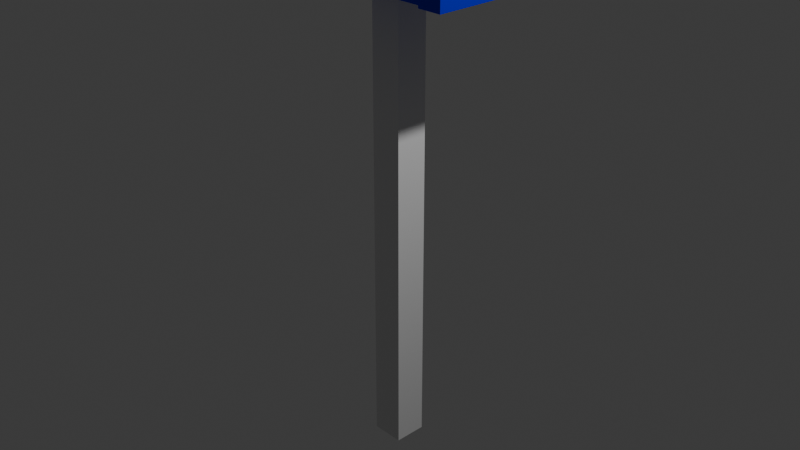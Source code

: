 # Source: postbox.blend  (saved by Blender 4.5.90; exported with 4.5.12 LTS)
import bpy
from mathutils import Matrix  # noqa: F401  (used for matrix-valued properties, if any)

bpy.ops.wm.read_factory_settings(use_empty=True)
scene = bpy.context.scene
scene.name = 'Scene'

# ---- collections
col_collection = bpy.data.collections.new('Collection'); scene.collection.children.link(col_collection)

# ---- materials (node trees are filled in below, after node groups)
mat_material_001 = bpy.data.materials.new('Material.001')
mat_material_002 = bpy.data.materials.new('Material.002')
mat_material_003 = bpy.data.materials.new('Material.003')

# ---- material node trees
mat_material_001.use_nodes = True; mat_material_001.node_tree.nodes.clear()
_N = mat_material_001.node_tree.nodes; _L = mat_material_001.node_tree.links
n0 = _N.new('ShaderNodeBsdfPrincipled'); n0.name = 'Principled BSDF'; n0.location = (-200, 100)
n0.inputs[0].default_value = (0.8001, 0.005813, 0.008603, 1.0)
n0.inputs[1].default_value = 0.6232
n1 = _N.new('ShaderNodeOutputMaterial'); n1.name = 'Material Output'; n1.location = (200, 100)
_L.new(n0.outputs[0], n1.inputs[0])
n1.is_active_output = True
mat_material_002.use_nodes = True; mat_material_002.node_tree.nodes.clear()
_N = mat_material_002.node_tree.nodes; _L = mat_material_002.node_tree.links
n0 = _N.new('ShaderNodeBsdfPrincipled'); n0.name = 'Principled BSDF'; n0.location = (-200, 100)
n1 = _N.new('ShaderNodeOutputMaterial'); n1.name = 'Material Output'; n1.location = (200, 100)
_L.new(n0.outputs[0], n1.inputs[0])
n1.is_active_output = True
mat_material_003.use_nodes = True; mat_material_003.node_tree.nodes.clear()
_N = mat_material_003.node_tree.nodes; _L = mat_material_003.node_tree.links
n0 = _N.new('ShaderNodeBsdfPrincipled'); n0.name = 'Principled BSDF'; n0.location = (-200, 100)
n0.inputs[0].default_value = (0.0, 0.001671, 0.8001, 1.0)
n0.inputs[1].default_value = 0.6087
n1 = _N.new('ShaderNodeOutputMaterial'); n1.name = 'Material Output'; n1.location = (200, 100)
_L.new(n0.outputs[0], n1.inputs[0])
n1.is_active_output = True

# ---- world
world_world = bpy.data.worlds.new('World'); scene.world = world_world
world_world.use_nodes = True; world_world.node_tree.nodes.clear()
_N = world_world.node_tree.nodes; _L = world_world.node_tree.links
n0 = _N.new('ShaderNodeOutputWorld'); n0.name = 'World Output'; n0.location = (200, 100)
n1 = _N.new('ShaderNodeBackground'); n1.name = 'Background'; n1.location = (-200, 100)
n1.inputs[0].default_value = (0.05088, 0.05088, 0.05088, 1.0)
_L.new(n1.outputs[0], n0.inputs[0])
n0.is_active_output = True
world_world.color = (0.05088, 0.05088, 0.05088)
world_world.sun_shadow_jitter_overblur = 0.0

# ---- cameras
cam_camera = bpy.data.cameras.new('Camera')
cam_camera.clip_end = 100.0
cam_camera.ortho_scale = 7.314

# ---- lights
light_light = bpy.data.lights.new('Light', 'POINT')
light_light.energy = 1000.0
light_light.shadow_soft_size = 0.1

# ---- meshes
me_cube_001 = bpy.data.meshes.new('Cube.001')
me_cube_001.from_pydata([(-1.0, -1.0, -14.62), (-1.0, -1.0, 14.62), (-1.0, 1.0, -14.62), (-1.0, 1.0, 14.62), (1.0, -1.0, -14.62), (1.0, -1.0, 14.62), (1.0, 1.0, -14.62), (1.0, 1.0, 14.62), (-6.82, -4.817, 14.6), (-6.82, 4.817, 14.6), (6.768, -5.209, 14.61), (6.768, 5.209, 14.61), (-6.82, -4.817, 21.27), (-6.82, -1.853, 24.23), (-6.82, 1.853, 24.23), (-6.82, 4.817, 21.27), (6.768, -2.003, 25.03), (6.768, -5.209, 21.82), (6.768, 5.209, 21.82), (6.768, 2.003, 25.03), (6.82, -4.817, 14.6), (6.82, 4.817, 14.6), (6.82, 1.853, 24.23), (6.82, 4.817, 21.27), (6.82, -4.817, 21.27), (6.82, -1.853, 24.23), (8.152, -5.209, 14.61), (8.152, 5.209, 14.61), (8.152, 2.003, 25.03), (8.152, 5.209, 21.82), (8.152, -5.209, 21.82), (8.152, -2.003, 25.03), (8.152, -5.209, 17.02), (8.152, -5.209, 18.22), (8.152, 5.209, 18.22), (8.152, 5.209, 17.02), (8.152, 1.736, 17.02), (8.152, -1.736, 17.02), (8.152, 1.736, 18.22), (8.152, -1.736, 18.22), (8.805, 1.736, 17.02), (8.805, -1.736, 17.02), (8.805, 1.736, 18.22), (8.805, -1.736, 18.22), (2.337, -4.958, 18.07), (3.769, -4.958, 18.07), (2.337, -4.958, 29.38), (3.769, -4.958, 29.38), (2.337, -4.958, 27.12), (0.174, -6.177, 28.73), (0.174, -6.177, 26.47)], [], [(0, 1, 3, 2), (2, 3, 7, 6), (6, 7, 5, 4), (4, 5, 1, 0), (2, 6, 4, 0), (7, 3, 1, 5), (9, 21, 20, 8), (14, 22, 23, 15), (25, 13, 12, 24), (20, 24, 12, 8), (8, 12, 13, 14, 15, 9), (22, 14, 13, 25), (9, 15, 23, 21), (11, 18, 29, 34, 35, 27), (11, 10, 20, 21), (19, 18, 23, 22), (17, 16, 25, 24), (10, 17, 24, 20), (16, 19, 22, 25), (18, 11, 21, 23), (29, 28, 31, 30, 33, 39, 38, 34), (17, 10, 26, 32, 33, 30), (18, 19, 28, 29), (19, 16, 31, 28), (16, 17, 30, 31), (10, 11, 27, 26), (37, 39, 33, 32), (27, 35, 36, 37, 32, 26), (35, 34, 38, 36), (39, 37, 41, 43), (40, 42, 43, 41), (38, 39, 43, 42), (37, 36, 40, 41), (36, 38, 42, 40), (44, 45, 47, 46, 48), (48, 46, 49, 50)])
me_cube_001.polygons.foreach_set('material_index', [1, 1, 1, 1, 1, 0, 2, 2, 2, 2, 2, 2, 2, 2, 0, 2, 2, 2, 2, 2, 2, 2, 2, 2, 2, 2, 2, 2, 2, 1, 1, 1, 1, 1, 0, 0])
_uv = me_cube_001.uv_layers.new(name='UVMap')
_uv.uv.foreach_set('vector', [0.375, 0.0, 0.625, 0.0, 0.625, 0.25, 0.375, 0.25, 0.375, 0.25, 0.625, 0.25, 0.625, 0.5, 0.375, 0.5, 0.375, 0.5, 0.625, 0.5, 0.625, 0.75, 0.375, 0.75, 0.375, 0.75, 0.625, 0.75, 0.625, 1.0, 0.375, 1.0, 0.125, 0.5, 0.375, 0.5, 0.375, 0.75, 0.125, 0.75, 0.625, 0.5, 0.875, 0.5, 0.875, 0.75, 0.625, 0.75, 0.125, 0.5, 0.375, 0.5, 0.375, 0.75, 0.125, 0.75, 0.625, 0.2042, 0.625, 0.554, 0.5481, 0.5, 0.5481, 0.25, 0.625, 0.696, 0.625, 1.0, 0.5481, 1.0, 0.5481, 0.75, 0.375, 0.75, 0.5481, 0.75, 0.5481, 1.0, 0.375, 1.0, 0.375, 0.0, 0.5481, 0.0, 0.625, 0.07693, 0.625, 0.2042, 0.5481, 0.25, 0.375, 0.25, 0.625, 0.554, 0.875, 0.5769, 0.875, 0.6731, 0.625, 0.696, 0.375, 0.25, 0.5481, 0.25, 0.5481, 0.5, 0.375, 0.5, 0.375, 0.5, 0.5481, 0.5, 0.5481, 0.5, 0.4615, 0.5, 0.4327, 0.5, 0.375, 0.5, 0.375, 0.5, 0.375, 0.75, 0.375, 0.75, 0.375, 0.5, 0.625, 0.554, 0.5481, 0.5, 0.5481, 0.5, 0.625, 0.554, 0.5481, 0.75, 0.625, 0.696, 0.625, 0.696, 0.5481, 0.75, 0.375, 0.75, 0.5481, 0.75, 0.5481, 0.75, 0.375, 0.75, 0.625, 0.696, 0.625, 0.554, 0.625, 0.554, 0.625, 0.696, 0.5481, 0.5, 0.375, 0.5, 0.375, 0.5, 0.5481, 0.5, 0.5481, 0.5, 0.625, 0.554, 0.625, 0.696, 0.5481, 0.75, 0.4615, 0.75, 0.4615, 0.6667, 0.4615, 0.5833, 0.4615, 0.5, 0.5481, 0.75, 0.375, 0.75, 0.375, 0.75, 0.4327, 0.75, 0.4615, 0.75, 0.5481, 0.75, 0.5481, 0.5, 0.625, 0.554, 0.625, 0.554, 0.5481, 0.5, 0.625, 0.554, 0.625, 0.696, 0.625, 0.696, 0.625, 0.554, 0.625, 0.696, 0.5481, 0.75, 0.5481, 0.75, 0.625, 0.696, 0.375, 0.75, 0.375, 0.5, 0.375, 0.5, 0.375, 0.75, 0.4327, 0.6667, 0.4615, 0.6667, 0.4615, 0.75, 0.4327, 0.75, 0.375, 0.5, 0.4327, 0.5, 0.4327, 0.5833, 0.4327, 0.6667, 0.4327, 0.75, 0.375, 0.75, 0.4327, 0.5, 0.4615, 0.5, 0.4615, 0.5833, 0.4327, 0.5833, 0.4615, 0.6667, 0.4327, 0.6667, 0.4327, 0.6667, 0.4615, 0.6667, 0.4327, 0.5833, 0.4615, 0.5833, 0.4615, 0.6667, 0.4327, 0.6667, 0.4615, 0.5833, 0.4615, 0.6667, 0.4615, 0.6667, 0.4615, 0.5833, 0.4327, 0.6667, 0.4327, 0.5833, 0.4327, 0.5833, 0.4327, 0.6667, 0.4327, 0.5833, 0.4615, 0.5833, 0.4615, 0.5833, 0.4327, 0.5833, 0.0, 0.0, 1.0, 0.0, 1.0, 1.0, 0.0, 1.0, 0.0, 0.8, 0.0, 0.8, 0.0, 1.0, 0.0, 1.0, 0.0, 0.8])
me_cube_001.materials.append(mat_material_001)
me_cube_001.materials.append(mat_material_002)
me_cube_001.materials.append(mat_material_003)
me_cube_001.update()

# ---- objects
ob_light = bpy.data.objects.new('Light', light_light)
ob_camera = bpy.data.objects.new('Camera', cam_camera)
ob_cube = bpy.data.objects.new('Cube', me_cube_001)

# ---- transforms, parenting, visibility, modifiers, constraints
ob_light.location = (4.076, 1.005, 5.904)
ob_light.rotation_euler = (0.6503, 0.05522, 1.866)
ob_light.lock_rotations_4d = False
ob_light.empty_display_type = 'ARROWS'
ob_light.color = (0.0, 0.0, 0.0, 0.0)
ob_light.lineart.crease_threshold = 0.0
ob_camera.location = (7.359, -6.926, 4.958)
ob_camera.rotation_euler = (1.109, 0.0, 0.8149)
ob_camera.lock_rotations_4d = False
ob_camera.empty_display_type = 'ARROWS'
ob_camera.color = (0.0, 0.0, 0.0, 0.0)
ob_camera.display_type = 'WIRE'
ob_camera.lineart.crease_threshold = 0.0
ob_cube.location = (0.0, 0.0, 0.0)
ob_cube.scale = (0.1768, 0.1768, 0.1768)

# ---- collection membership
col_collection.objects.link(ob_light)
col_collection.objects.link(ob_camera)
col_collection.objects.link(ob_cube)

# ---- scene / render settings (as saved in the file)
scene.camera = ob_camera
scene.frame_start = 1; scene.frame_end = 250; scene.frame_set(1)
scene.render.engine = 'BLENDER_EEVEE_NEXT'
bpy.context.view_layer.update()
